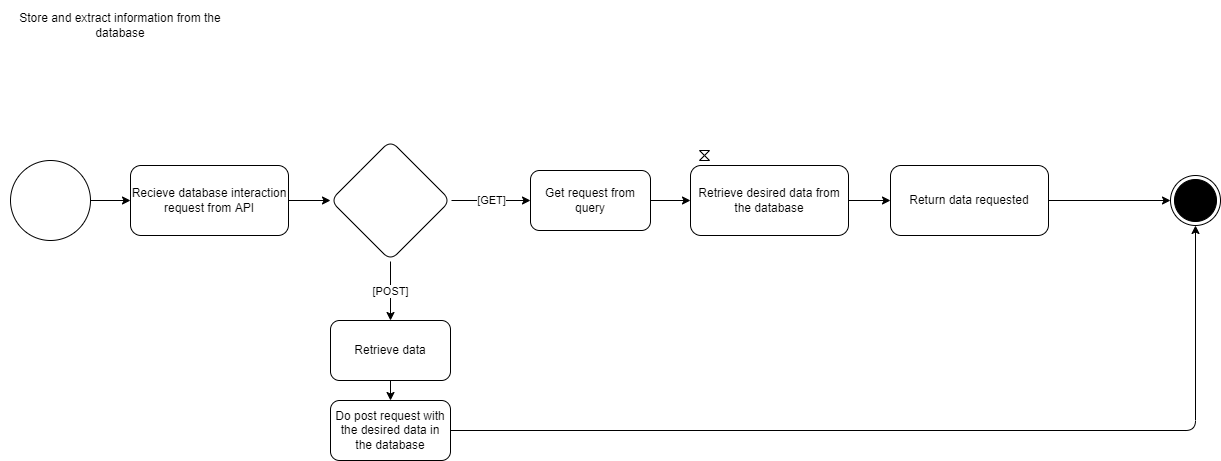

The diagram above was exported from draw.io. Its source (the exported page's mxGraphModel, read from the mxfile embedded in the PNG):
<mxGraphModel dx="820" dy="470" grid="0" gridSize="10" guides="1" tooltips="1" connect="1" arrows="1" fold="1" page="1" pageScale="1" pageWidth="1700" pageHeight="1100" math="0" shadow="0">
  <root>
    <mxCell id="0" />
    <mxCell id="1" parent="0" />
    <mxCell id="2" value="" style="edgeStyle=none;html=1;strokeColor=#000000;strokeWidth=1;" parent="1" source="3" target="5" edge="1">
      <mxGeometry relative="1" as="geometry" />
    </mxCell>
    <mxCell id="3" value="" style="strokeWidth=1;html=1;shape=mxgraph.flowchart.start_2;whiteSpace=wrap;strokeColor=#000000;fillColor=#FFFFFF;" parent="1" vertex="1">
      <mxGeometry x="80" y="200" width="80" height="80" as="geometry" />
    </mxCell>
    <mxCell id="4" value="" style="edgeStyle=none;html=1;strokeWidth=1;" parent="1" source="5" edge="1">
      <mxGeometry relative="1" as="geometry">
        <mxPoint x="400" y="240.0000000000001" as="targetPoint" />
      </mxGeometry>
    </mxCell>
    <mxCell id="5" value="Recieve database interaction request from API" style="rounded=1;whiteSpace=wrap;html=1;fillColor=#FFFFFF;strokeColor=#000000;strokeWidth=1;gradientColor=none;" parent="1" vertex="1">
      <mxGeometry x="200" y="205" width="158" height="70" as="geometry" />
    </mxCell>
    <mxCell id="16" value="" style="edgeStyle=none;html=1;strokeWidth=1;" parent="1" source="17" target="19" edge="1">
      <mxGeometry relative="1" as="geometry" />
    </mxCell>
    <mxCell id="17" value="Retrieve desired data from the database" style="rounded=1;whiteSpace=wrap;html=1;fillColor=#FFFFFF;strokeColor=#000000;strokeWidth=1;gradientColor=none;" parent="1" vertex="1">
      <mxGeometry x="760" y="205" width="158" height="70" as="geometry" />
    </mxCell>
    <mxCell id="34" style="edgeStyle=none;html=1;entryX=0;entryY=0.5;entryDx=0;entryDy=0;" parent="1" source="19" edge="1">
      <mxGeometry relative="1" as="geometry">
        <mxPoint x="1240" y="240" as="targetPoint" />
      </mxGeometry>
    </mxCell>
    <mxCell id="19" value="Return data requested" style="rounded=1;whiteSpace=wrap;html=1;fillColor=#FFFFFF;strokeColor=#000000;strokeWidth=1;gradientColor=none;" parent="1" vertex="1">
      <mxGeometry x="960" y="205" width="158" height="70" as="geometry" />
    </mxCell>
    <mxCell id="25" value="Store and extract information from the database" style="text;html=1;strokeColor=none;fillColor=default;align=center;verticalAlign=middle;whiteSpace=wrap;rounded=0;" parent="1" vertex="1">
      <mxGeometry x="70" y="40" width="240" height="50" as="geometry" />
    </mxCell>
    <mxCell id="28" value="[GET]" style="edgeStyle=none;html=1;" parent="1" source="26" target="27" edge="1">
      <mxGeometry relative="1" as="geometry" />
    </mxCell>
    <mxCell id="30" value="[POST]" style="edgeStyle=none;html=1;" parent="1" source="26" target="29" edge="1">
      <mxGeometry relative="1" as="geometry" />
    </mxCell>
    <mxCell id="26" value="" style="rhombus;whiteSpace=wrap;html=1;perimeterSpacing=1;rounded=1;" parent="1" vertex="1">
      <mxGeometry x="400" y="180" width="120" height="120" as="geometry" />
    </mxCell>
    <mxCell id="33" value="" style="edgeStyle=none;html=1;" parent="1" source="27" target="17" edge="1">
      <mxGeometry relative="1" as="geometry" />
    </mxCell>
    <mxCell id="27" value="Get request from query" style="whiteSpace=wrap;html=1;rounded=1;" parent="1" vertex="1">
      <mxGeometry x="600" y="210" width="120" height="60" as="geometry" />
    </mxCell>
    <mxCell id="32" value="" style="edgeStyle=none;html=1;" parent="1" source="29" target="31" edge="1">
      <mxGeometry relative="1" as="geometry" />
    </mxCell>
    <mxCell id="29" value="Retrieve data" style="whiteSpace=wrap;html=1;rounded=1;" parent="1" vertex="1">
      <mxGeometry x="400" y="360" width="120" height="60" as="geometry" />
    </mxCell>
    <mxCell id="35" style="edgeStyle=none;html=1;entryX=0.5;entryY=1;entryDx=0;entryDy=0;" parent="1" source="31" target="36" edge="1">
      <mxGeometry relative="1" as="geometry">
        <mxPoint x="1200" y="240" as="targetPoint" />
        <Array as="points">
          <mxPoint x="1265" y="470" />
        </Array>
      </mxGeometry>
    </mxCell>
    <mxCell id="31" value="Do post request with the desired data in the database" style="whiteSpace=wrap;html=1;rounded=1;" parent="1" vertex="1">
      <mxGeometry x="400" y="440" width="120" height="60" as="geometry" />
    </mxCell>
    <mxCell id="36" value="" style="ellipse;html=1;shape=endState;fillColor=#000000;strokeColor=#000000;" parent="1" vertex="1">
      <mxGeometry x="1240" y="215" width="50" height="50" as="geometry" />
    </mxCell>
    <mxCell id="37" value="" style="shape=collate;whiteSpace=wrap;html=1;" vertex="1" parent="1">
      <mxGeometry x="769" y="190" width="10" height="10" as="geometry" />
    </mxCell>
  </root>
</mxGraphModel>